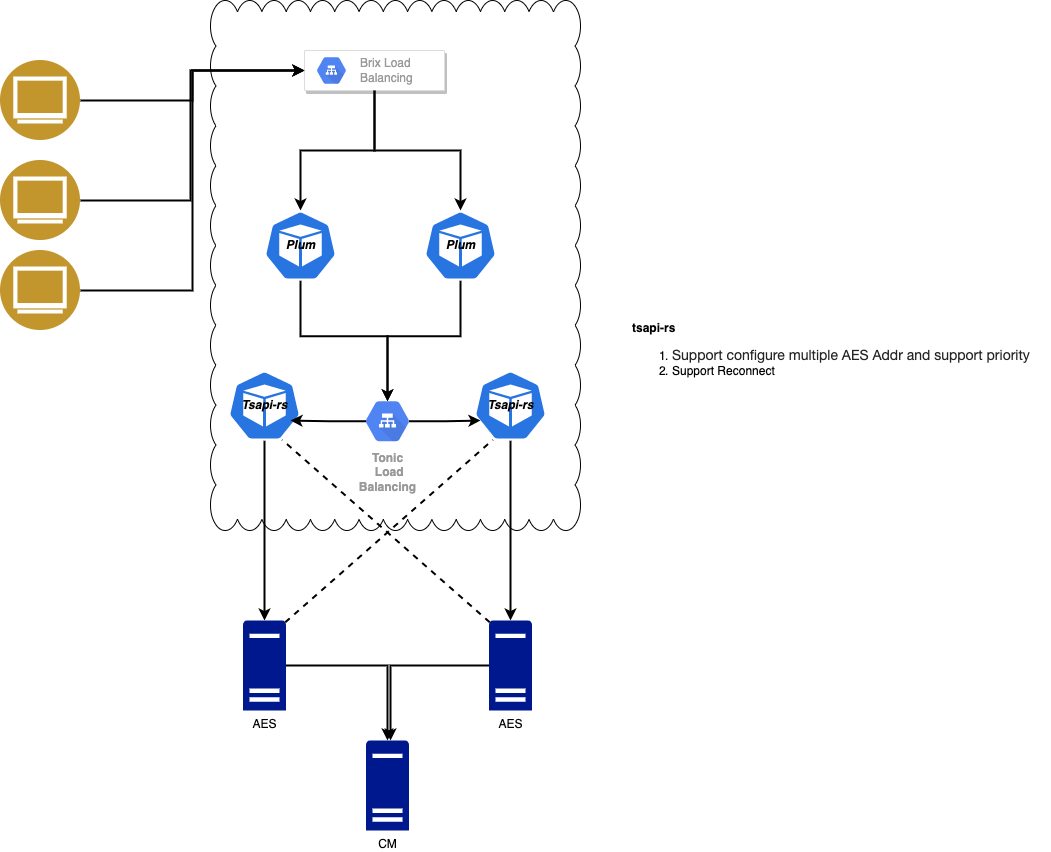

The diagram above was exported from draw.io. Its source (the exported page's mxGraphModel, read from the mxfile embedded in the PNG):
<mxGraphModel dx="1054" dy="1907" grid="1" gridSize="10" guides="1" tooltips="1" connect="1" arrows="1" fold="1" page="1" pageScale="1" pageWidth="827" pageHeight="1169" math="0" shadow="0">
  <root>
    <mxCell id="0" />
    <mxCell id="1" parent="0" />
    <mxCell id="-xwpWUMRMSQhRFyeVXr_-22" value="" style="whiteSpace=wrap;html=1;shape=mxgraph.basic.cloud_rect;gradientColor=#ffffff;" vertex="1" parent="1">
      <mxGeometry x="250" y="-10" width="370" height="530" as="geometry" />
    </mxCell>
    <mxCell id="-xwpWUMRMSQhRFyeVXr_-61" style="edgeStyle=orthogonalEdgeStyle;rounded=0;orthogonalLoop=1;jettySize=auto;html=1;strokeWidth=2;entryX=0;entryY=0.5;entryDx=0;entryDy=0;" edge="1" parent="1" source="-xwpWUMRMSQhRFyeVXr_-4" target="-xwpWUMRMSQhRFyeVXr_-7">
      <mxGeometry relative="1" as="geometry" />
    </mxCell>
    <mxCell id="-xwpWUMRMSQhRFyeVXr_-4" value="" style="aspect=fixed;perimeter=ellipsePerimeter;html=1;align=center;shadow=0;dashed=0;fontColor=#4277BB;labelBackgroundColor=#ffffff;fontSize=12;spacingTop=3;image;image=img/lib/ibm/users/browser.svg;" vertex="1" parent="1">
      <mxGeometry x="40" y="50" width="80" height="80" as="geometry" />
    </mxCell>
    <mxCell id="-xwpWUMRMSQhRFyeVXr_-64" style="edgeStyle=orthogonalEdgeStyle;rounded=0;orthogonalLoop=1;jettySize=auto;html=1;strokeWidth=2;" edge="1" parent="1" source="-xwpWUMRMSQhRFyeVXr_-7" target="-xwpWUMRMSQhRFyeVXr_-24">
      <mxGeometry relative="1" as="geometry" />
    </mxCell>
    <mxCell id="-xwpWUMRMSQhRFyeVXr_-7" value="" style="strokeColor=#dddddd;shadow=1;strokeWidth=1;rounded=1;absoluteArcSize=1;arcSize=2;" vertex="1" parent="1">
      <mxGeometry x="344" y="40" width="140" height="40" as="geometry" />
    </mxCell>
    <mxCell id="-xwpWUMRMSQhRFyeVXr_-8" value="Brix Load&lt;br&gt;Balancing" style="sketch=0;dashed=0;connectable=0;html=1;fillColor=#5184F3;strokeColor=none;shape=mxgraph.gcp2.hexIcon;prIcon=cloud_load_balancing;part=1;labelPosition=right;verticalLabelPosition=middle;align=left;verticalAlign=middle;spacingLeft=5;fontColor=#999999;fontSize=12;" vertex="1" parent="-xwpWUMRMSQhRFyeVXr_-7">
      <mxGeometry y="0.5" width="44" height="39" relative="1" as="geometry">
        <mxPoint x="5" y="-19.5" as="offset" />
      </mxGeometry>
    </mxCell>
    <mxCell id="-xwpWUMRMSQhRFyeVXr_-62" style="edgeStyle=orthogonalEdgeStyle;rounded=0;orthogonalLoop=1;jettySize=auto;html=1;strokeWidth=2;entryX=0;entryY=0.5;entryDx=0;entryDy=0;" edge="1" parent="1" source="-xwpWUMRMSQhRFyeVXr_-17" target="-xwpWUMRMSQhRFyeVXr_-7">
      <mxGeometry relative="1" as="geometry">
        <mxPoint x="340" y="120" as="targetPoint" />
        <Array as="points">
          <mxPoint x="230" y="190" />
          <mxPoint x="230" y="60" />
        </Array>
      </mxGeometry>
    </mxCell>
    <mxCell id="-xwpWUMRMSQhRFyeVXr_-17" value="" style="aspect=fixed;perimeter=ellipsePerimeter;html=1;align=center;shadow=0;dashed=0;fontColor=#4277BB;labelBackgroundColor=#ffffff;fontSize=12;spacingTop=3;image;image=img/lib/ibm/users/browser.svg;" vertex="1" parent="1">
      <mxGeometry x="40" y="150" width="80" height="80" as="geometry" />
    </mxCell>
    <mxCell id="-xwpWUMRMSQhRFyeVXr_-63" style="edgeStyle=orthogonalEdgeStyle;rounded=0;orthogonalLoop=1;jettySize=auto;html=1;entryX=0;entryY=0.5;entryDx=0;entryDy=0;strokeWidth=2;" edge="1" parent="1" source="-xwpWUMRMSQhRFyeVXr_-18" target="-xwpWUMRMSQhRFyeVXr_-7">
      <mxGeometry relative="1" as="geometry" />
    </mxCell>
    <mxCell id="-xwpWUMRMSQhRFyeVXr_-18" value="" style="aspect=fixed;perimeter=ellipsePerimeter;html=1;align=center;shadow=0;dashed=0;fontColor=#4277BB;labelBackgroundColor=#ffffff;fontSize=12;spacingTop=3;image;image=img/lib/ibm/users/browser.svg;" vertex="1" parent="1">
      <mxGeometry x="40" y="240" width="80" height="80" as="geometry" />
    </mxCell>
    <mxCell id="-xwpWUMRMSQhRFyeVXr_-67" style="edgeStyle=orthogonalEdgeStyle;rounded=0;orthogonalLoop=1;jettySize=auto;html=1;entryX=0.5;entryY=0.16;entryDx=0;entryDy=0;entryPerimeter=0;strokeWidth=2;" edge="1" parent="1" source="-xwpWUMRMSQhRFyeVXr_-25" target="-xwpWUMRMSQhRFyeVXr_-40">
      <mxGeometry relative="1" as="geometry" />
    </mxCell>
    <mxCell id="-xwpWUMRMSQhRFyeVXr_-25" value="&lt;b&gt;&lt;i&gt;Plum&lt;/i&gt;&lt;/b&gt;&lt;br&gt;" style="sketch=0;html=1;dashed=0;whitespace=wrap;fillColor=#2875E2;strokeColor=#ffffff;points=[[0.005,0.63,0],[0.1,0.2,0],[0.9,0.2,0],[0.5,0,0],[0.995,0.63,0],[0.72,0.99,0],[0.5,1,0],[0.28,0.99,0]];shape=mxgraph.kubernetes.icon;prIcon=pod" vertex="1" parent="1">
      <mxGeometry x="460" y="200" width="80" height="70" as="geometry" />
    </mxCell>
    <mxCell id="-xwpWUMRMSQhRFyeVXr_-66" style="edgeStyle=orthogonalEdgeStyle;rounded=0;orthogonalLoop=1;jettySize=auto;html=1;entryX=0.5;entryY=0.16;entryDx=0;entryDy=0;entryPerimeter=0;strokeWidth=2;exitX=0.5;exitY=1;exitDx=0;exitDy=0;exitPerimeter=0;" edge="1" parent="1" source="-xwpWUMRMSQhRFyeVXr_-24" target="-xwpWUMRMSQhRFyeVXr_-40">
      <mxGeometry relative="1" as="geometry" />
    </mxCell>
    <mxCell id="-xwpWUMRMSQhRFyeVXr_-24" value="&lt;b&gt;&lt;i&gt;Plum&lt;/i&gt;&lt;/b&gt;&lt;br&gt;" style="sketch=0;html=1;dashed=0;whitespace=wrap;fillColor=#2875E2;strokeColor=#ffffff;points=[[0.005,0.63,0],[0.1,0.2,0],[0.9,0.2,0],[0.5,0,0],[0.995,0.63,0],[0.72,0.99,0],[0.5,1,0],[0.28,0.99,0]];shape=mxgraph.kubernetes.icon;prIcon=pod" vertex="1" parent="1">
      <mxGeometry x="300" y="200" width="80" height="70" as="geometry" />
    </mxCell>
    <mxCell id="-xwpWUMRMSQhRFyeVXr_-71" style="edgeStyle=orthogonalEdgeStyle;rounded=0;orthogonalLoop=1;jettySize=auto;html=1;exitX=0.5;exitY=1;exitDx=0;exitDy=0;exitPerimeter=0;entryX=0.5;entryY=0;entryDx=0;entryDy=0;entryPerimeter=0;strokeWidth=2;" edge="1" parent="1" source="-xwpWUMRMSQhRFyeVXr_-37">
      <mxGeometry relative="1" as="geometry">
        <mxPoint x="304" y="610" as="targetPoint" />
      </mxGeometry>
    </mxCell>
    <mxCell id="-xwpWUMRMSQhRFyeVXr_-37" value="&lt;b&gt;&lt;i&gt;Tsapi-rs&lt;/i&gt;&lt;/b&gt;" style="sketch=0;html=1;dashed=0;whitespace=wrap;fillColor=#2875E2;strokeColor=#ffffff;points=[[0.005,0.63,0],[0.1,0.2,0],[0.9,0.2,0],[0.5,0,0],[0.995,0.63,0],[0.72,0.99,0],[0.5,1,0],[0.28,0.99,0]];shape=mxgraph.kubernetes.icon;prIcon=pod" vertex="1" parent="1">
      <mxGeometry x="264" y="360" width="80" height="70" as="geometry" />
    </mxCell>
    <mxCell id="-xwpWUMRMSQhRFyeVXr_-73" style="edgeStyle=orthogonalEdgeStyle;rounded=0;orthogonalLoop=1;jettySize=auto;html=1;exitX=0.5;exitY=1;exitDx=0;exitDy=0;exitPerimeter=0;entryX=0.5;entryY=0;entryDx=0;entryDy=0;entryPerimeter=0;strokeWidth=2;" edge="1" parent="1" source="-xwpWUMRMSQhRFyeVXr_-39">
      <mxGeometry relative="1" as="geometry">
        <mxPoint x="550" y="610" as="targetPoint" />
      </mxGeometry>
    </mxCell>
    <mxCell id="-xwpWUMRMSQhRFyeVXr_-39" value="&lt;b&gt;&lt;i&gt;Tsapi-rs&lt;/i&gt;&lt;/b&gt;" style="sketch=0;html=1;dashed=0;whitespace=wrap;fillColor=#2875E2;strokeColor=#ffffff;points=[[0.005,0.63,0],[0.1,0.2,0],[0.9,0.2,0],[0.5,0,0],[0.995,0.63,0],[0.72,0.99,0],[0.5,1,0],[0.28,0.99,0]];shape=mxgraph.kubernetes.icon;prIcon=pod" vertex="1" parent="1">
      <mxGeometry x="510" y="360" width="80" height="70" as="geometry" />
    </mxCell>
    <mxCell id="-xwpWUMRMSQhRFyeVXr_-55" style="edgeStyle=orthogonalEdgeStyle;rounded=0;orthogonalLoop=1;jettySize=auto;html=1;exitX=0.175;exitY=0.5;exitDx=0;exitDy=0;exitPerimeter=0;entryX=0.825;entryY=0.714;entryDx=0;entryDy=0;entryPerimeter=0;strokeWidth=2;" edge="1" parent="1" source="-xwpWUMRMSQhRFyeVXr_-40" target="-xwpWUMRMSQhRFyeVXr_-37">
      <mxGeometry relative="1" as="geometry" />
    </mxCell>
    <mxCell id="-xwpWUMRMSQhRFyeVXr_-56" style="edgeStyle=orthogonalEdgeStyle;rounded=0;orthogonalLoop=1;jettySize=auto;html=1;exitX=0.825;exitY=0.5;exitDx=0;exitDy=0;exitPerimeter=0;entryX=0.125;entryY=0.714;entryDx=0;entryDy=0;entryPerimeter=0;strokeWidth=2;" edge="1" parent="1" source="-xwpWUMRMSQhRFyeVXr_-40" target="-xwpWUMRMSQhRFyeVXr_-39">
      <mxGeometry relative="1" as="geometry" />
    </mxCell>
    <mxCell id="-xwpWUMRMSQhRFyeVXr_-40" value="Tonic&lt;br&gt;&amp;nbsp;Load&lt;br&gt;Balancing" style="sketch=0;html=1;fillColor=#5184F3;strokeColor=none;verticalAlign=top;labelPosition=center;verticalLabelPosition=bottom;align=center;spacingTop=-6;fontSize=11;fontStyle=1;fontColor=#999999;shape=mxgraph.gcp2.hexIcon;prIcon=cloud_load_balancing" vertex="1" parent="1">
      <mxGeometry x="394" y="381.5" width="66" height="58.5" as="geometry" />
    </mxCell>
    <mxCell id="-xwpWUMRMSQhRFyeVXr_-65" style="edgeStyle=orthogonalEdgeStyle;rounded=0;orthogonalLoop=1;jettySize=auto;html=1;strokeWidth=2;entryX=0.5;entryY=0;entryDx=0;entryDy=0;entryPerimeter=0;exitX=0.5;exitY=1;exitDx=0;exitDy=0;" edge="1" parent="1" source="-xwpWUMRMSQhRFyeVXr_-7" target="-xwpWUMRMSQhRFyeVXr_-25">
      <mxGeometry relative="1" as="geometry">
        <mxPoint x="424" y="150" as="sourcePoint" />
        <mxPoint x="350" y="210" as="targetPoint" />
      </mxGeometry>
    </mxCell>
    <mxCell id="-xwpWUMRMSQhRFyeVXr_-77" style="edgeStyle=orthogonalEdgeStyle;rounded=0;orthogonalLoop=1;jettySize=auto;html=1;exitX=1;exitY=0.5;exitDx=0;exitDy=0;exitPerimeter=0;entryX=0.5;entryY=0;entryDx=0;entryDy=0;entryPerimeter=0;strokeWidth=2;" edge="1" parent="1" source="-xwpWUMRMSQhRFyeVXr_-74" target="-xwpWUMRMSQhRFyeVXr_-76">
      <mxGeometry relative="1" as="geometry" />
    </mxCell>
    <mxCell id="-xwpWUMRMSQhRFyeVXr_-74" value="AES" style="sketch=0;aspect=fixed;pointerEvents=1;shadow=0;dashed=0;html=1;strokeColor=none;labelPosition=center;verticalLabelPosition=bottom;verticalAlign=top;align=center;fillColor=#00188D;shape=mxgraph.mscae.enterprise.server_generic" vertex="1" parent="1">
      <mxGeometry x="282.4" y="610" width="43.2" height="90" as="geometry" />
    </mxCell>
    <mxCell id="-xwpWUMRMSQhRFyeVXr_-78" style="edgeStyle=orthogonalEdgeStyle;rounded=0;orthogonalLoop=1;jettySize=auto;html=1;exitX=0;exitY=0.5;exitDx=0;exitDy=0;exitPerimeter=0;strokeWidth=2;" edge="1" parent="1" source="-xwpWUMRMSQhRFyeVXr_-75">
      <mxGeometry relative="1" as="geometry">
        <mxPoint x="430" y="730" as="targetPoint" />
      </mxGeometry>
    </mxCell>
    <mxCell id="-xwpWUMRMSQhRFyeVXr_-75" value="AES" style="sketch=0;aspect=fixed;pointerEvents=1;shadow=0;dashed=0;html=1;strokeColor=none;labelPosition=center;verticalLabelPosition=bottom;verticalAlign=top;align=center;fillColor=#00188D;shape=mxgraph.mscae.enterprise.server_generic" vertex="1" parent="1">
      <mxGeometry x="528.4" y="610" width="43.2" height="90" as="geometry" />
    </mxCell>
    <mxCell id="-xwpWUMRMSQhRFyeVXr_-76" value="CM&lt;br&gt;" style="sketch=0;aspect=fixed;pointerEvents=1;shadow=0;dashed=0;html=1;strokeColor=none;labelPosition=center;verticalLabelPosition=bottom;verticalAlign=top;align=center;fillColor=#00188D;shape=mxgraph.mscae.enterprise.server_generic" vertex="1" parent="1">
      <mxGeometry x="405.4" y="730" width="43.2" height="90" as="geometry" />
    </mxCell>
    <mxCell id="-xwpWUMRMSQhRFyeVXr_-81" value="" style="endArrow=none;dashed=1;html=1;rounded=0;strokeWidth=2;entryX=0.28;entryY=0.99;entryDx=0;entryDy=0;entryPerimeter=0;exitX=0.98;exitY=0.02;exitDx=0;exitDy=0;exitPerimeter=0;" edge="1" parent="1" source="-xwpWUMRMSQhRFyeVXr_-74" target="-xwpWUMRMSQhRFyeVXr_-39">
      <mxGeometry width="50" height="50" relative="1" as="geometry">
        <mxPoint x="380" y="420" as="sourcePoint" />
        <mxPoint x="430" y="370" as="targetPoint" />
      </mxGeometry>
    </mxCell>
    <mxCell id="-xwpWUMRMSQhRFyeVXr_-82" value="" style="endArrow=none;dashed=1;html=1;rounded=0;strokeWidth=2;entryX=0.72;entryY=0.99;entryDx=0;entryDy=0;entryPerimeter=0;exitX=0.02;exitY=0.02;exitDx=0;exitDy=0;exitPerimeter=0;" edge="1" parent="1" source="-xwpWUMRMSQhRFyeVXr_-75" target="-xwpWUMRMSQhRFyeVXr_-37">
      <mxGeometry width="50" height="50" relative="1" as="geometry">
        <mxPoint x="334.7360000000001" y="621.8000000000002" as="sourcePoint" />
        <mxPoint x="542.4000000000001" y="439.3000000000002" as="targetPoint" />
      </mxGeometry>
    </mxCell>
    <mxCell id="-xwpWUMRMSQhRFyeVXr_-83" value="&lt;font style=&quot;font-size: 12px&quot;&gt;&lt;b&gt;tsapi-rs &lt;br&gt;&lt;/b&gt;&lt;/font&gt;&lt;ol&gt;&lt;li style=&quot;font-size: 10px&quot;&gt;&lt;span style=&quot;color: rgba(0 , 0 , 0 , 0.85) ; font-family: &amp;#34;helvetica neue&amp;#34; ; font-size: 14px&quot;&gt;Support configure multiple AES Addr and support priority&lt;/span&gt;&amp;nbsp;&lt;/li&gt;&lt;li style=&quot;font-size: 10px&quot;&gt;Support Reconnect&lt;/li&gt;&lt;/ol&gt;" style="text;html=1;align=left;verticalAlign=middle;resizable=0;points=[];autosize=1;strokeColor=none;fillColor=none;" vertex="1" parent="1">
      <mxGeometry x="670" y="310" width="420" height="70" as="geometry" />
    </mxCell>
  </root>
</mxGraphModel>